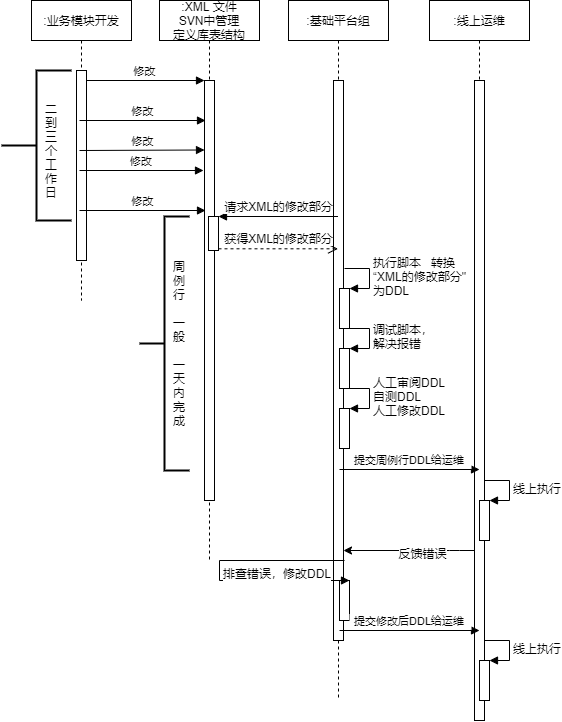

The diagram above was exported from draw.io. Its source (the exported page's mxGraphModel, read from the mxfile embedded in the PNG):
<mxGraphModel dx="1303" dy="715" grid="1" gridSize="10" guides="1" tooltips="1" connect="1" arrows="1" fold="1" page="1" pageScale="1" pageWidth="850" pageHeight="1100" math="0" shadow="0">
  <root>
    <mxCell id="0" />
    <mxCell id="1" parent="0" />
    <mxCell id="3nuBFxr9cyL0pnOWT2aG-1" value=":业务模块开发" style="shape=umlLifeline;perimeter=lifelinePerimeter;container=1;collapsible=0;recursiveResize=0;rounded=0;shadow=0;strokeWidth=1;" parent="1" vertex="1">
      <mxGeometry x="172" y="80" width="100" height="300" as="geometry" />
    </mxCell>
    <mxCell id="3nuBFxr9cyL0pnOWT2aG-2" value="" style="points=[];perimeter=orthogonalPerimeter;rounded=0;shadow=0;strokeWidth=1;" parent="3nuBFxr9cyL0pnOWT2aG-1" vertex="1">
      <mxGeometry x="45" y="70" width="10" height="190" as="geometry" />
    </mxCell>
    <mxCell id="3nuBFxr9cyL0pnOWT2aG-5" value=":XML 文件&#10;SVN中管理&#10;定义库表结构" style="shape=umlLifeline;perimeter=lifelinePerimeter;container=1;collapsible=0;recursiveResize=0;rounded=0;shadow=0;strokeWidth=1;" parent="1" vertex="1">
      <mxGeometry x="300" y="80" width="100" height="560" as="geometry" />
    </mxCell>
    <mxCell id="3nuBFxr9cyL0pnOWT2aG-6" value="" style="points=[];perimeter=orthogonalPerimeter;rounded=0;shadow=0;strokeWidth=1;" parent="3nuBFxr9cyL0pnOWT2aG-5" vertex="1">
      <mxGeometry x="45" y="80" width="10" height="420" as="geometry" />
    </mxCell>
    <mxCell id="xP0sZKFU7bunSpCt7j-e-26" value="" style="html=1;points=[];perimeter=orthogonalPerimeter;" vertex="1" parent="3nuBFxr9cyL0pnOWT2aG-5">
      <mxGeometry x="49" y="216" width="10" height="34" as="geometry" />
    </mxCell>
    <mxCell id="3nuBFxr9cyL0pnOWT2aG-8" value="修改" style="verticalAlign=bottom;endArrow=block;entryX=0;entryY=0;shadow=0;strokeWidth=1;" parent="1" source="3nuBFxr9cyL0pnOWT2aG-2" target="3nuBFxr9cyL0pnOWT2aG-6" edge="1">
      <mxGeometry relative="1" as="geometry">
        <mxPoint x="275" y="160" as="sourcePoint" />
      </mxGeometry>
    </mxCell>
    <mxCell id="xP0sZKFU7bunSpCt7j-e-1" value=":基础平台组" style="shape=umlLifeline;perimeter=lifelinePerimeter;container=1;collapsible=0;recursiveResize=0;rounded=0;shadow=0;strokeWidth=1;" vertex="1" parent="1">
      <mxGeometry x="429" y="80" width="100" height="700" as="geometry" />
    </mxCell>
    <mxCell id="xP0sZKFU7bunSpCt7j-e-2" value="" style="points=[];perimeter=orthogonalPerimeter;rounded=0;shadow=0;strokeWidth=1;" vertex="1" parent="xP0sZKFU7bunSpCt7j-e-1">
      <mxGeometry x="45" y="80" width="10" height="560" as="geometry" />
    </mxCell>
    <mxCell id="xP0sZKFU7bunSpCt7j-e-11" value="修改" style="verticalAlign=bottom;endArrow=block;entryX=0;entryY=0;shadow=0;strokeWidth=1;" edge="1" parent="1">
      <mxGeometry relative="1" as="geometry">
        <mxPoint x="220" y="200" as="sourcePoint" />
        <mxPoint x="346" y="200.0000000000001" as="targetPoint" />
      </mxGeometry>
    </mxCell>
    <mxCell id="xP0sZKFU7bunSpCt7j-e-12" value="修改" style="verticalAlign=bottom;endArrow=block;entryX=0;entryY=0;shadow=0;strokeWidth=1;" edge="1" parent="1">
      <mxGeometry relative="1" as="geometry">
        <mxPoint x="220" y="230" as="sourcePoint" />
        <mxPoint x="345" y="229.5000000000001" as="targetPoint" />
      </mxGeometry>
    </mxCell>
    <mxCell id="xP0sZKFU7bunSpCt7j-e-13" value="修改" style="verticalAlign=bottom;endArrow=block;entryX=0;entryY=0;shadow=0;strokeWidth=1;" edge="1" parent="1">
      <mxGeometry relative="1" as="geometry">
        <mxPoint x="220" y="250" as="sourcePoint" />
        <mxPoint x="344" y="250.0000000000001" as="targetPoint" />
      </mxGeometry>
    </mxCell>
    <mxCell id="xP0sZKFU7bunSpCt7j-e-14" value="修改" style="verticalAlign=bottom;endArrow=block;entryX=0;entryY=0;shadow=0;strokeWidth=1;" edge="1" parent="1">
      <mxGeometry relative="1" as="geometry">
        <mxPoint x="220" y="290" as="sourcePoint" />
        <mxPoint x="346" y="290.0000000000001" as="targetPoint" />
      </mxGeometry>
    </mxCell>
    <mxCell id="xP0sZKFU7bunSpCt7j-e-15" value="" style="strokeWidth=2;html=1;shape=mxgraph.flowchart.annotation_2;align=left;labelPosition=right;pointerEvents=1;" vertex="1" parent="1">
      <mxGeometry x="142" y="150" width="70" height="150" as="geometry" />
    </mxCell>
    <mxCell id="xP0sZKFU7bunSpCt7j-e-16" value="二到三&lt;br&gt;个工作日" style="text;html=1;strokeColor=none;fillColor=none;align=center;verticalAlign=middle;whiteSpace=wrap;rounded=0;" vertex="1" parent="1">
      <mxGeometry x="182" y="160" width="20" height="140" as="geometry" />
    </mxCell>
    <mxCell id="xP0sZKFU7bunSpCt7j-e-20" value="" style="html=1;points=[];perimeter=orthogonalPerimeter;" vertex="1" parent="1">
      <mxGeometry x="480" y="428" width="10" height="40" as="geometry" />
    </mxCell>
    <mxCell id="xP0sZKFU7bunSpCt7j-e-21" value="调试脚本，&lt;br&gt;解决报错" style="edgeStyle=orthogonalEdgeStyle;html=1;align=left;spacingLeft=2;endArrow=block;rounded=0;entryX=1;entryY=0;" edge="1" parent="1" target="xP0sZKFU7bunSpCt7j-e-20">
      <mxGeometry relative="1" as="geometry">
        <mxPoint x="485" y="408" as="sourcePoint" />
        <Array as="points">
          <mxPoint x="510" y="408" />
        </Array>
      </mxGeometry>
    </mxCell>
    <mxCell id="xP0sZKFU7bunSpCt7j-e-24" value="" style="html=1;points=[];perimeter=orthogonalPerimeter;" vertex="1" parent="1">
      <mxGeometry x="480" y="368" width="10" height="40" as="geometry" />
    </mxCell>
    <mxCell id="xP0sZKFU7bunSpCt7j-e-25" value="执行脚本&amp;nbsp; &amp;nbsp;转换&lt;br&gt;“XML的修改部分&quot;&lt;br&gt;为DDL" style="edgeStyle=orthogonalEdgeStyle;html=1;align=left;spacingLeft=2;endArrow=block;rounded=0;entryX=1;entryY=0;" edge="1" parent="1" target="xP0sZKFU7bunSpCt7j-e-24">
      <mxGeometry relative="1" as="geometry">
        <mxPoint x="485" y="348" as="sourcePoint" />
        <Array as="points">
          <mxPoint x="510" y="348" />
        </Array>
      </mxGeometry>
    </mxCell>
    <mxCell id="xP0sZKFU7bunSpCt7j-e-28" value="获得XML的修改部分" style="html=1;verticalAlign=bottom;endArrow=open;dashed=1;endSize=8;exitX=1;exitY=0.95;" edge="1" source="xP0sZKFU7bunSpCt7j-e-26" parent="1" target="xP0sZKFU7bunSpCt7j-e-1">
      <mxGeometry relative="1" as="geometry">
        <mxPoint x="419" y="353" as="targetPoint" />
      </mxGeometry>
    </mxCell>
    <mxCell id="xP0sZKFU7bunSpCt7j-e-27" value="请求XML的修改部分" style="html=1;verticalAlign=bottom;endArrow=block;entryX=1;entryY=0;" edge="1" target="xP0sZKFU7bunSpCt7j-e-26" parent="1" source="xP0sZKFU7bunSpCt7j-e-1">
      <mxGeometry relative="1" as="geometry">
        <mxPoint x="419" y="296" as="sourcePoint" />
      </mxGeometry>
    </mxCell>
    <mxCell id="xP0sZKFU7bunSpCt7j-e-29" value="" style="html=1;points=[];perimeter=orthogonalPerimeter;" vertex="1" parent="1">
      <mxGeometry x="480" y="488" width="10" height="40" as="geometry" />
    </mxCell>
    <mxCell id="xP0sZKFU7bunSpCt7j-e-30" value="人工审阅DDL&lt;br&gt;自测DDL&lt;br&gt;人工修改DDL" style="edgeStyle=orthogonalEdgeStyle;html=1;align=left;spacingLeft=2;endArrow=block;rounded=0;entryX=1;entryY=0;" edge="1" parent="1" target="xP0sZKFU7bunSpCt7j-e-29">
      <mxGeometry relative="1" as="geometry">
        <mxPoint x="485" y="468" as="sourcePoint" />
        <Array as="points">
          <mxPoint x="510" y="468" />
        </Array>
      </mxGeometry>
    </mxCell>
    <mxCell id="xP0sZKFU7bunSpCt7j-e-31" value=":线上运维" style="shape=umlLifeline;perimeter=lifelinePerimeter;container=1;collapsible=0;recursiveResize=0;rounded=0;shadow=0;strokeWidth=1;" vertex="1" parent="1">
      <mxGeometry x="570" y="80" width="100" height="720" as="geometry" />
    </mxCell>
    <mxCell id="xP0sZKFU7bunSpCt7j-e-32" value="" style="points=[];perimeter=orthogonalPerimeter;rounded=0;shadow=0;strokeWidth=1;" vertex="1" parent="xP0sZKFU7bunSpCt7j-e-31">
      <mxGeometry x="45" y="80" width="10" height="640" as="geometry" />
    </mxCell>
    <mxCell id="xP0sZKFU7bunSpCt7j-e-33" value="提交周例行DDL给运维" style="verticalAlign=bottom;endArrow=block;shadow=0;strokeWidth=1;" edge="1" parent="1">
      <mxGeometry relative="1" as="geometry">
        <mxPoint x="480" y="549.0000000000001" as="sourcePoint" />
        <mxPoint x="620" y="549" as="targetPoint" />
      </mxGeometry>
    </mxCell>
    <mxCell id="xP0sZKFU7bunSpCt7j-e-34" value="" style="strokeWidth=2;html=1;shape=mxgraph.flowchart.annotation_2;align=left;labelPosition=right;pointerEvents=1;" vertex="1" parent="1">
      <mxGeometry x="280" y="296" width="50" height="254" as="geometry" />
    </mxCell>
    <mxCell id="xP0sZKFU7bunSpCt7j-e-35" value="周例行&lt;br&gt;&lt;br&gt;一般&lt;br&gt;&lt;br&gt;一天内完成" style="text;html=1;strokeColor=none;fillColor=none;align=center;verticalAlign=middle;whiteSpace=wrap;rounded=0;" vertex="1" parent="1">
      <mxGeometry x="310" y="353" width="20" height="140" as="geometry" />
    </mxCell>
    <mxCell id="xP0sZKFU7bunSpCt7j-e-37" value="" style="html=1;points=[];perimeter=orthogonalPerimeter;" vertex="1" parent="1">
      <mxGeometry x="620" y="580" width="10" height="40" as="geometry" />
    </mxCell>
    <mxCell id="xP0sZKFU7bunSpCt7j-e-38" value="线上执行" style="edgeStyle=orthogonalEdgeStyle;html=1;align=left;spacingLeft=2;endArrow=block;rounded=0;entryX=1;entryY=0;" edge="1" parent="1" target="xP0sZKFU7bunSpCt7j-e-37">
      <mxGeometry relative="1" as="geometry">
        <mxPoint x="625" y="560" as="sourcePoint" />
        <Array as="points">
          <mxPoint x="650" y="560" />
        </Array>
      </mxGeometry>
    </mxCell>
    <mxCell id="xP0sZKFU7bunSpCt7j-e-39" value="" style="endArrow=classic;html=1;" edge="1" parent="1" source="xP0sZKFU7bunSpCt7j-e-32" target="xP0sZKFU7bunSpCt7j-e-2">
      <mxGeometry width="50" height="50" relative="1" as="geometry">
        <mxPoint x="540" y="660" as="sourcePoint" />
        <mxPoint x="550" y="600" as="targetPoint" />
        <Array as="points">
          <mxPoint x="590" y="630" />
        </Array>
      </mxGeometry>
    </mxCell>
    <mxCell id="xP0sZKFU7bunSpCt7j-e-40" value="反馈错误" style="edgeLabel;html=1;align=center;verticalAlign=middle;resizable=0;points=[];" vertex="1" connectable="0" parent="xP0sZKFU7bunSpCt7j-e-39">
      <mxGeometry x="-0.1858" y="2" relative="1" as="geometry">
        <mxPoint as="offset" />
      </mxGeometry>
    </mxCell>
    <mxCell id="xP0sZKFU7bunSpCt7j-e-41" value="" style="html=1;points=[];perimeter=orthogonalPerimeter;" vertex="1" parent="1">
      <mxGeometry x="480" y="660" width="10" height="40" as="geometry" />
    </mxCell>
    <mxCell id="xP0sZKFU7bunSpCt7j-e-42" value="排查错误，修改DDL" style="edgeStyle=orthogonalEdgeStyle;html=1;align=left;spacingLeft=2;endArrow=block;rounded=0;entryX=1;entryY=0;" edge="1" parent="1" target="xP0sZKFU7bunSpCt7j-e-41">
      <mxGeometry relative="1" as="geometry">
        <mxPoint x="485" y="640" as="sourcePoint" />
        <Array as="points">
          <mxPoint x="360" y="640" />
          <mxPoint x="360" y="660" />
        </Array>
      </mxGeometry>
    </mxCell>
    <mxCell id="xP0sZKFU7bunSpCt7j-e-43" value="提交修改后DDL给运维" style="verticalAlign=bottom;endArrow=block;shadow=0;strokeWidth=1;" edge="1" parent="1">
      <mxGeometry relative="1" as="geometry">
        <mxPoint x="480" y="710.0000000000001" as="sourcePoint" />
        <mxPoint x="620" y="710" as="targetPoint" />
      </mxGeometry>
    </mxCell>
    <mxCell id="xP0sZKFU7bunSpCt7j-e-44" value="" style="html=1;points=[];perimeter=orthogonalPerimeter;" vertex="1" parent="1">
      <mxGeometry x="620" y="740" width="10" height="40" as="geometry" />
    </mxCell>
    <mxCell id="xP0sZKFU7bunSpCt7j-e-45" value="线上执行" style="edgeStyle=orthogonalEdgeStyle;html=1;align=left;spacingLeft=2;endArrow=block;rounded=0;entryX=1;entryY=0;" edge="1" parent="1" target="xP0sZKFU7bunSpCt7j-e-44">
      <mxGeometry relative="1" as="geometry">
        <mxPoint x="625" y="720" as="sourcePoint" />
        <Array as="points">
          <mxPoint x="650" y="720" />
        </Array>
      </mxGeometry>
    </mxCell>
  </root>
</mxGraphModel>